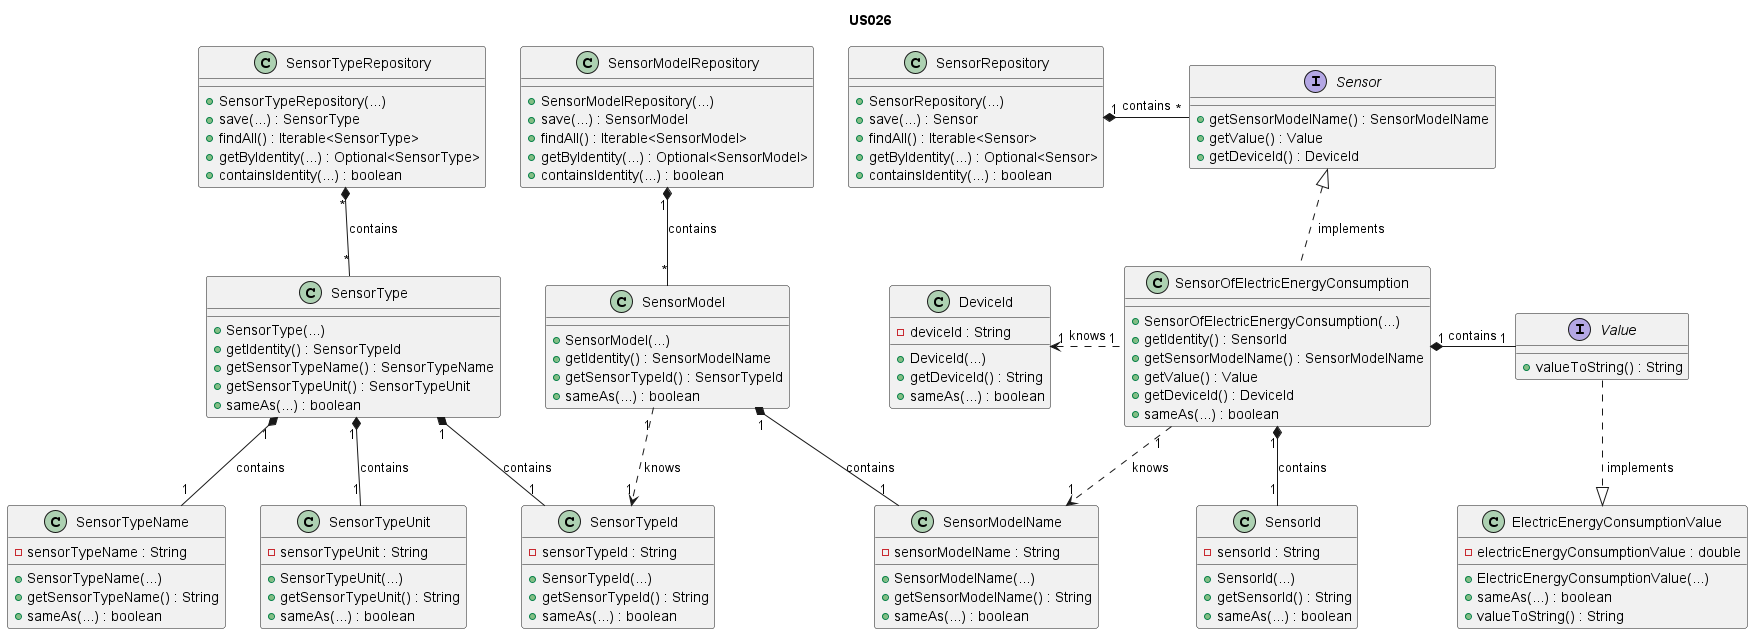

The diagram above was rendered by PlantUML. Its source (embedded in the PNG):
@startuml

title US026

/'
As Product Owner, I want the system to have a type of sensor that gives the
electric energy consumption over a period (Wh).'/

interface Sensor {
+ getSensorModelName() : SensorModelName
+ getValue() : Value
+ getDeviceId() : DeviceId
}

class SensorId{
- sensorId : String
+ SensorId(...)
+ getSensorId() : String
+ sameAs(...) : boolean
}

interface Value{
+ valueToString() : String
}

class ElectricEnergyConsumptionValue {
    - electricEnergyConsumptionValue : double
    + ElectricEnergyConsumptionValue(...)
    + sameAs(...) : boolean
    + valueToString() : String
}

class SensorModelName{
- sensorModelName : String
+ SensorModelName(...)
+ getSensorModelName() : String
+ sameAs(...) : boolean
}

class SensorType {
+ SensorType(...)
+ getIdentity() : SensorTypeId
+ getSensorTypeName() : SensorTypeName
+ getSensorTypeUnit() : SensorTypeUnit
+ sameAs(...) : boolean
}

class SensorTypeName{
- sensorTypeName : String
+ SensorTypeName(...)
+ getSensorTypeName() : String
+ sameAs(...) : boolean
}

class SensorTypeUnit{
- sensorTypeUnit : String
+ SensorTypeUnit(...)
+ getSensorTypeUnit() : String
+ sameAs(...) : boolean
}

class SensorModel{
+ SensorModel(...)
+ getIdentity() : SensorModelName
+ getSensorTypeId() : SensorTypeId
+ sameAs(...) : boolean
}

class SensorTypeId{
- sensorTypeId : String
+ SensorTypeId(...)
+ getSensorTypeId() : String
+ sameAs(...) : boolean
}

class SensorRepository {
+ SensorRepository(...)
+ save(...) : Sensor
+ findAll() : Iterable<Sensor>
+ getByIdentity(...) : Optional<Sensor>
+ containsIdentity(...) : boolean
}

class SensorTypeRepository {
+ SensorTypeRepository(...)
+ save(...) : SensorType
+ findAll() : Iterable<SensorType>
+ getByIdentity(...) : Optional<SensorType>
+ containsIdentity(...) : boolean
}

class SensorModelRepository {
+ SensorModelRepository(...)
+ save(...) : SensorModel
+ findAll() : Iterable<SensorModel>
+ getByIdentity(...) : Optional<SensorModel>
+ containsIdentity(...) : boolean
}

class SensorOfElectricEnergyConsumption {
    + SensorOfElectricEnergyConsumption(...)
    + getIdentity() : SensorId
    + getSensorModelName() : SensorModelName
    + getValue() : Value
    + getDeviceId() : DeviceId
    + sameAs(...) : boolean
}

class DeviceId {
- deviceId : String
+ DeviceId(...)
+ getDeviceId() : String
+ sameAs(...) : boolean
}

Value ..|> ElectricEnergyConsumptionValue : " implements"

SensorOfElectricEnergyConsumption .up.|> Sensor : " implements"
SensorOfElectricEnergyConsumption "1" *-- "1" SensorId : contains
SensorOfElectricEnergyConsumption "1 " *-r- "1" Value : contains
SensorOfElectricEnergyConsumption "1" ..> "1" SensorModelName : knows
SensorOfElectricEnergyConsumption "1" .l> "1" DeviceId : knows

SensorModel "1" *-- "1" SensorModelName : contains
SensorModel "1" ..> "1" SensorTypeId : knows

SensorType "1" *-- "1" SensorTypeId: contains
SensorType "1" *-- "1" SensorTypeName : contains
SensorType "1" *-- "1" SensorTypeUnit : contains
SensorType "*" -u-* "*" SensorTypeRepository : contains

SensorRepository "1" *- "*" Sensor : contains
SensorModelRepository "1" *-d- "*" SensorModel : contains

@enduml